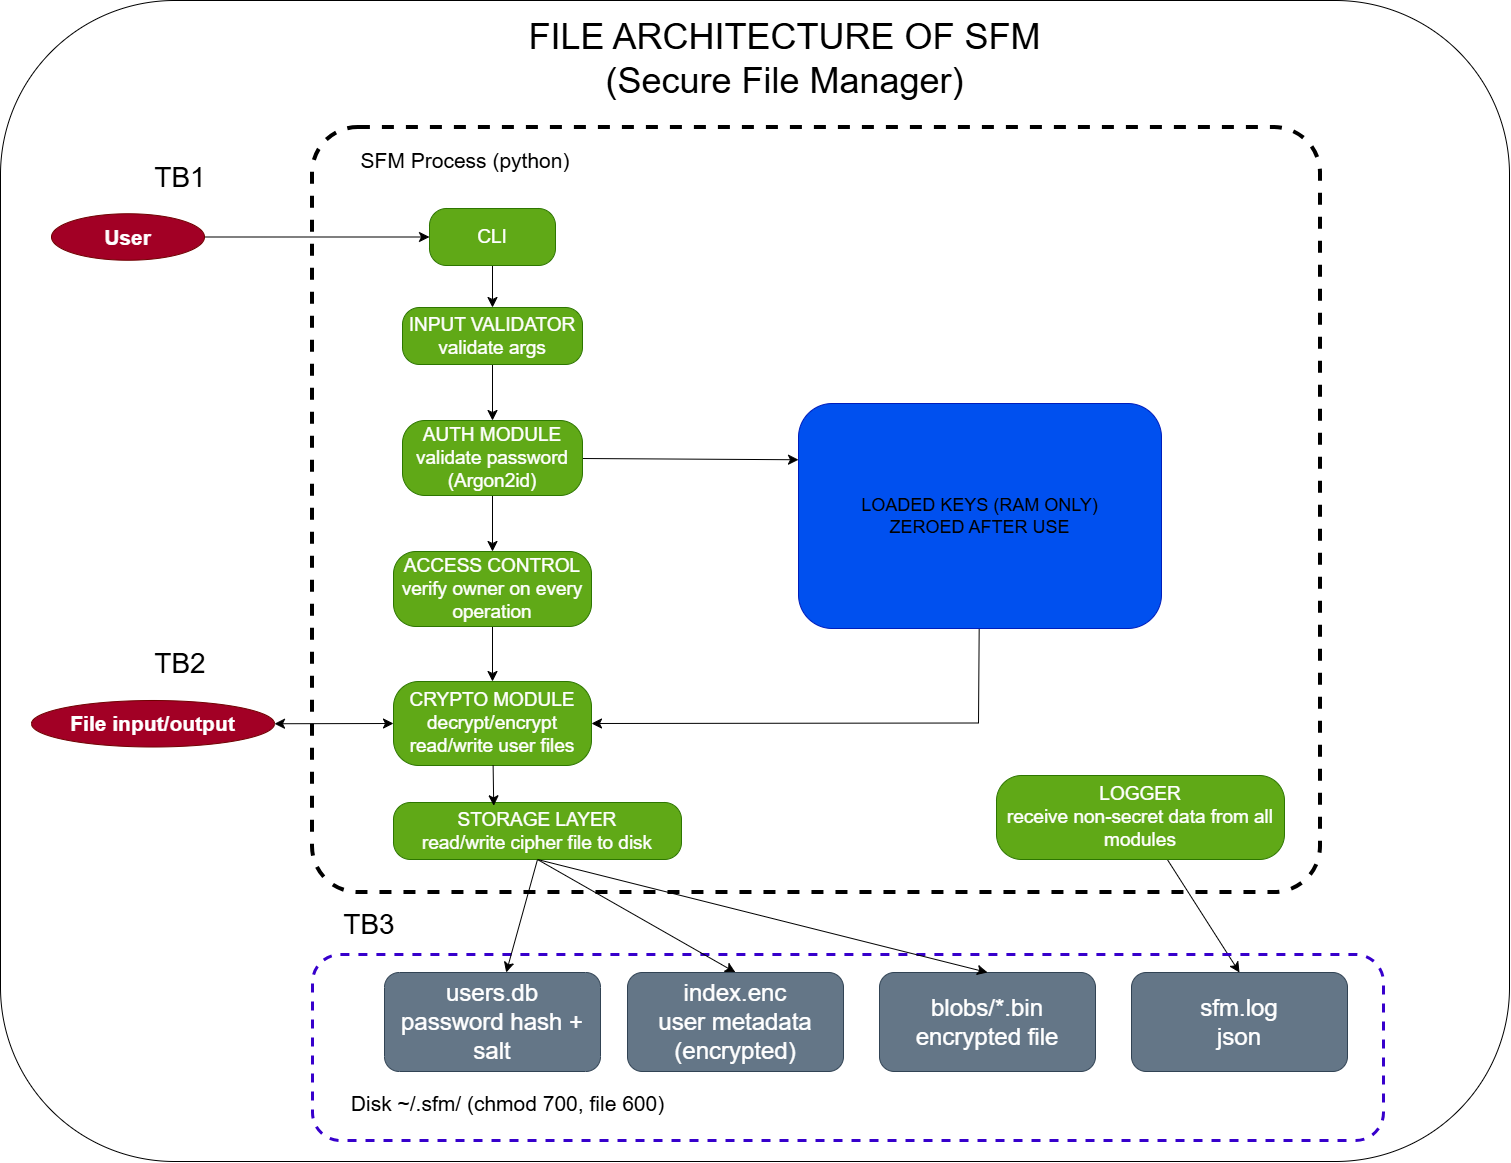

The diagram above was exported from draw.io. Its source (the exported page's mxGraphModel, read from the mxfile embedded in the PNG):
<mxGraphModel dx="1900" dy="1307" grid="1" gridSize="9" guides="1" tooltips="1" connect="1" arrows="1" fold="1" page="1" pageScale="1" pageWidth="827" pageHeight="1169" math="0" shadow="0">
  <root>
    <mxCell id="0" />
    <mxCell id="1" parent="0" />
    <mxCell id="_e2m_A-cBBLwijhjigWb-54" parent="1" style="rounded=1;whiteSpace=wrap;html=1;fillColor=light-dark(#FFFFFF,#1F1F1F);" value="" vertex="1">
      <mxGeometry height="1161" width="1509" x="39" as="geometry" />
    </mxCell>
    <mxCell id="_e2m_A-cBBLwijhjigWb-17" parent="1" style="rounded=1;whiteSpace=wrap;html=1;arcSize=6;fillColor=none;dashed=1;strokeWidth=4;strokeColor=light-dark(#000000,#FF3B64);" value="" vertex="1">
      <mxGeometry height="765" width="1008" x="351" y="127" as="geometry" />
    </mxCell>
    <mxCell id="_e2m_A-cBBLwijhjigWb-48" edge="1" parent="1" source="GQoT5ukVpFYDHnovPcUD-1" style="edgeStyle=none;curved=1;rounded=0;orthogonalLoop=1;jettySize=auto;html=1;fontSize=12;startSize=8;endSize=8;" target="_e2m_A-cBBLwijhjigWb-5">
      <mxGeometry relative="1" as="geometry" />
    </mxCell>
    <mxCell id="GQoT5ukVpFYDHnovPcUD-1" parent="1" style="ellipse;whiteSpace=wrap;html=1;shapeInside=1;fillColor=light-dark(#A20025,#FF3F6B);fontColor=light-dark(#FFFFFF,#FFFFFF);strokeColor=#6F0000;fontSize=21;fontStyle=1;labelBackgroundColor=none;" value="&lt;div&gt;User&lt;/div&gt;" vertex="1">
      <mxGeometry height="46.5" width="153" x="90" y="213.25" as="geometry" />
    </mxCell>
    <mxCell id="_e2m_A-cBBLwijhjigWb-49" edge="1" parent="1" source="_e2m_A-cBBLwijhjigWb-5" style="edgeStyle=none;curved=1;rounded=0;orthogonalLoop=1;jettySize=auto;html=1;fontSize=12;startSize=8;endSize=8;" target="_e2m_A-cBBLwijhjigWb-6">
      <mxGeometry relative="1" as="geometry" />
    </mxCell>
    <mxCell id="_e2m_A-cBBLwijhjigWb-5" parent="1" style="rounded=1;whiteSpace=wrap;html=1;fillColor=#60a917;fontColor=light-dark(#FFFFFF,#FFFFFF);strokeColor=#2D7600;arcSize=30;" value="&lt;font style=&quot;font-size: 19px;&quot;&gt;CLI&lt;/font&gt;" vertex="1">
      <mxGeometry height="57" width="126" x="468" y="208" as="geometry" />
    </mxCell>
    <mxCell id="_e2m_A-cBBLwijhjigWb-50" edge="1" parent="1" source="_e2m_A-cBBLwijhjigWb-6" style="edgeStyle=none;curved=1;rounded=0;orthogonalLoop=1;jettySize=auto;html=1;fontSize=12;startSize=8;endSize=8;" target="_e2m_A-cBBLwijhjigWb-7">
      <mxGeometry relative="1" as="geometry" />
    </mxCell>
    <mxCell id="_e2m_A-cBBLwijhjigWb-6" parent="1" style="rounded=1;whiteSpace=wrap;html=1;fillColor=#60a917;fontColor=light-dark(#FFFFFF,#FFFFFF);strokeColor=#2D7600;arcSize=30;" value="&lt;font style=&quot;font-size: 19px;&quot;&gt;INPUT VALIDATOR&lt;/font&gt;&lt;div&gt;&lt;font style=&quot;font-size: 19px;&quot;&gt;validate args&lt;/font&gt;&lt;/div&gt;" vertex="1">
      <mxGeometry height="57" width="180" x="441" y="307" as="geometry" />
    </mxCell>
    <mxCell id="_e2m_A-cBBLwijhjigWb-38" edge="1" parent="1" source="_e2m_A-cBBLwijhjigWb-7" style="edgeStyle=none;curved=1;rounded=0;orthogonalLoop=1;jettySize=auto;html=1;entryX=0;entryY=0.25;entryDx=0;entryDy=0;fontSize=12;startSize=8;endSize=8;" target="_e2m_A-cBBLwijhjigWb-36">
      <mxGeometry relative="1" as="geometry" />
    </mxCell>
    <mxCell id="_e2m_A-cBBLwijhjigWb-51" edge="1" parent="1" source="_e2m_A-cBBLwijhjigWb-7" style="edgeStyle=none;curved=1;rounded=0;orthogonalLoop=1;jettySize=auto;html=1;fontSize=12;startSize=8;endSize=8;" target="_e2m_A-cBBLwijhjigWb-8">
      <mxGeometry relative="1" as="geometry" />
    </mxCell>
    <mxCell id="_e2m_A-cBBLwijhjigWb-7" parent="1" style="rounded=1;whiteSpace=wrap;html=1;fillColor=#60a917;fontColor=light-dark(#FFFFFF,#FFFFFF);strokeColor=#2D7600;arcSize=30;" value="&lt;font style=&quot;font-size: 19px;&quot;&gt;AUTH MODULE&lt;/font&gt;&lt;div&gt;&lt;font style=&quot;font-size: 19px;&quot;&gt;validate password (Argon2id)&lt;/font&gt;&lt;/div&gt;" vertex="1">
      <mxGeometry height="75" width="180" x="441" y="420" as="geometry" />
    </mxCell>
    <mxCell id="_e2m_A-cBBLwijhjigWb-52" edge="1" parent="1" source="_e2m_A-cBBLwijhjigWb-8" style="edgeStyle=none;curved=1;rounded=0;orthogonalLoop=1;jettySize=auto;html=1;fontSize=12;startSize=8;endSize=8;" target="_e2m_A-cBBLwijhjigWb-11">
      <mxGeometry relative="1" as="geometry" />
    </mxCell>
    <mxCell id="_e2m_A-cBBLwijhjigWb-8" parent="1" style="rounded=1;whiteSpace=wrap;html=1;fillColor=#60a917;fontColor=light-dark(#FFFFFF,#FFFFFF);strokeColor=#2D7600;arcSize=30;" value="&lt;font style=&quot;font-size: 19px;&quot;&gt;ACCESS CONTROL&lt;/font&gt;&lt;div&gt;&lt;font style=&quot;font-size: 19px;&quot;&gt;verify owner on every operation&lt;/font&gt;&lt;/div&gt;" vertex="1">
      <mxGeometry height="75" width="198" x="432" y="551" as="geometry" />
    </mxCell>
    <mxCell id="_e2m_A-cBBLwijhjigWb-11" parent="1" style="rounded=1;whiteSpace=wrap;html=1;fillColor=#60a917;fontColor=light-dark(#FFFFFF,#FFFFFF);strokeColor=#2D7600;arcSize=30;" value="&lt;font style=&quot;font-size: 19px;&quot;&gt;CRYPTO MODULE&lt;/font&gt;&lt;div&gt;&lt;span style=&quot;font-size: 19px;&quot;&gt;decrypt/encrypt&lt;br&gt;&lt;/span&gt;&lt;div&gt;&lt;span style=&quot;font-size: 19px;&quot;&gt;read/write user files&lt;/span&gt;&lt;/div&gt;&lt;/div&gt;" vertex="1">
      <mxGeometry height="84" width="198" x="432" y="681" as="geometry" />
    </mxCell>
    <mxCell id="_e2m_A-cBBLwijhjigWb-14" parent="1" style="text;html=1;whiteSpace=wrap;strokeColor=none;fillColor=none;align=center;verticalAlign=middle;rounded=0;fontSize=21;" value="SFM Process (python)" vertex="1">
      <mxGeometry height="30" width="342" x="333" y="145" as="geometry" />
    </mxCell>
    <mxCell id="_e2m_A-cBBLwijhjigWb-32" edge="1" parent="1" source="_e2m_A-cBBLwijhjigWb-15" style="edgeStyle=none;curved=1;rounded=0;orthogonalLoop=1;jettySize=auto;html=1;entryX=0.5;entryY=0;entryDx=0;entryDy=0;fontSize=12;startSize=8;endSize=8;" target="_e2m_A-cBBLwijhjigWb-30">
      <mxGeometry relative="1" as="geometry" />
    </mxCell>
    <mxCell id="_e2m_A-cBBLwijhjigWb-15" parent="1" style="rounded=1;whiteSpace=wrap;html=1;fillColor=#60a917;fontColor=light-dark(#FFFFFF,#FFFFFF);strokeColor=#2D7600;arcSize=30;" value="&lt;font style=&quot;font-size: 19px;&quot;&gt;LOGGER&lt;/font&gt;&lt;div&gt;&lt;font style=&quot;font-size: 19px;&quot;&gt;receive non-secret data from all modules&lt;/font&gt;&lt;/div&gt;" vertex="1">
      <mxGeometry height="84" width="288" x="1035" y="775" as="geometry" />
    </mxCell>
    <mxCell id="_e2m_A-cBBLwijhjigWb-16" parent="1" style="rounded=1;whiteSpace=wrap;html=1;fillColor=none;strokeColor=light-dark(#3700CC,#FF3B64);dashed=1;strokeWidth=3;fontColor=#ffffff;" value="" vertex="1">
      <mxGeometry height="186" width="1071" x="351" y="954" as="geometry" />
    </mxCell>
    <mxCell id="_e2m_A-cBBLwijhjigWb-18" parent="1" style="text;html=1;whiteSpace=wrap;strokeColor=none;fillColor=none;align=center;verticalAlign=middle;rounded=0;fontSize=21;" value="Disk ~/.sfm/ (chmod 700, file 600)" vertex="1">
      <mxGeometry height="30" width="337" x="378" y="1088" as="geometry" />
    </mxCell>
    <mxCell id="_e2m_A-cBBLwijhjigWb-24" edge="1" parent="1" source="_e2m_A-cBBLwijhjigWb-19" style="edgeStyle=none;curved=1;rounded=0;orthogonalLoop=1;jettySize=auto;html=1;entryX=0;entryY=0.5;entryDx=0;entryDy=0;fontSize=12;startSize=8;endSize=8;startArrow=classic;startFill=1;" target="_e2m_A-cBBLwijhjigWb-11">
      <mxGeometry relative="1" as="geometry" />
    </mxCell>
    <mxCell id="_e2m_A-cBBLwijhjigWb-19" parent="1" style="ellipse;whiteSpace=wrap;html=1;shapeInside=1;fillColor=light-dark(#A20025,#FF3F6B);fontColor=light-dark(#FFFFFF,#FFFFFF);strokeColor=#6F0000;fontSize=21;fontStyle=1;labelBackgroundColor=none;" value="&lt;div&gt;File input/output&lt;/div&gt;" vertex="1">
      <mxGeometry height="46.5" width="243" x="70" y="700" as="geometry" />
    </mxCell>
    <mxCell id="_e2m_A-cBBLwijhjigWb-33" edge="1" parent="1" source="_e2m_A-cBBLwijhjigWb-25" style="edgeStyle=none;curved=1;rounded=0;orthogonalLoop=1;jettySize=auto;html=1;fontSize=12;startSize=8;endSize=8;exitX=0.5;exitY=1;exitDx=0;exitDy=0;" target="_e2m_A-cBBLwijhjigWb-26">
      <mxGeometry relative="1" as="geometry" />
    </mxCell>
    <mxCell id="_e2m_A-cBBLwijhjigWb-34" edge="1" parent="1" source="_e2m_A-cBBLwijhjigWb-25" style="edgeStyle=none;curved=1;rounded=0;orthogonalLoop=1;jettySize=auto;html=1;entryX=0.5;entryY=0;entryDx=0;entryDy=0;fontSize=12;startSize=8;endSize=8;exitX=0.5;exitY=1;exitDx=0;exitDy=0;" target="_e2m_A-cBBLwijhjigWb-27">
      <mxGeometry relative="1" as="geometry" />
    </mxCell>
    <mxCell id="_e2m_A-cBBLwijhjigWb-25" parent="1" style="rounded=1;whiteSpace=wrap;html=1;fillColor=#60a917;fontColor=light-dark(#FFFFFF,#FFFFFF);strokeColor=#2D7600;arcSize=30;" value="&lt;font style=&quot;font-size: 19px;&quot;&gt;STORAGE LAYER&lt;/font&gt;&lt;div&gt;&lt;span style=&quot;font-size: 19px;&quot;&gt;read/write&amp;nbsp;&lt;/span&gt;&lt;span style=&quot;background-color: transparent;&quot;&gt;&lt;span style=&quot;font-size: 19px;&quot;&gt;cipher file&lt;/span&gt;&lt;/span&gt;&lt;span style=&quot;font-size: 19px; background-color: transparent;&quot;&gt;&amp;nbsp;to disk&lt;/span&gt;&lt;/div&gt;" vertex="1">
      <mxGeometry height="57" width="288" x="432" y="802" as="geometry" />
    </mxCell>
    <mxCell id="_e2m_A-cBBLwijhjigWb-26" parent="1" style="rounded=1;whiteSpace=wrap;html=1;fillColor=#647687;fontColor=light-dark(#FFFFFF,#FFFFFF);strokeColor=light-dark(#314354,#FFFFFF);" value="&lt;font style=&quot;font-size: 24px;&quot;&gt;users.db&lt;/font&gt;&lt;div&gt;&lt;span style=&quot;font-size: 24px;&quot;&gt;password hash + salt&lt;/span&gt;&lt;/div&gt;" vertex="1">
      <mxGeometry height="99" width="216" x="423" y="972" as="geometry" />
    </mxCell>
    <mxCell id="_e2m_A-cBBLwijhjigWb-27" parent="1" style="rounded=1;whiteSpace=wrap;html=1;fillColor=#647687;fontColor=light-dark(#FFFFFF,#FFFFFF);strokeColor=light-dark(#314354,#FFFFFF);" value="&lt;font style=&quot;font-size: 24px;&quot;&gt;index.enc&lt;/font&gt;&lt;div&gt;&lt;font style=&quot;font-size: 24px;&quot;&gt;user metadata&lt;/font&gt;&lt;/div&gt;&lt;div&gt;&lt;font style=&quot;font-size: 24px;&quot;&gt;(encrypted)&lt;/font&gt;&lt;/div&gt;" vertex="1">
      <mxGeometry height="99" width="216" x="666" y="972" as="geometry" />
    </mxCell>
    <mxCell id="_e2m_A-cBBLwijhjigWb-28" parent="1" style="rounded=1;whiteSpace=wrap;html=1;fillColor=#647687;fontColor=light-dark(#FFFFFF,#FFFFFF);strokeColor=light-dark(#314354,#FFFFFF);" value="&lt;font style=&quot;font-size: 24px;&quot;&gt;blobs/*.bin&lt;/font&gt;&lt;div&gt;&lt;font style=&quot;&quot;&gt;&lt;span style=&quot;font-size: 24px;&quot;&gt;encrypted file&lt;/span&gt;&lt;/font&gt;&lt;/div&gt;" vertex="1">
      <mxGeometry height="99" width="216" x="918" y="972" as="geometry" />
    </mxCell>
    <mxCell id="_e2m_A-cBBLwijhjigWb-30" parent="1" style="rounded=1;whiteSpace=wrap;html=1;fillColor=#647687;fontColor=light-dark(#FFFFFF,#FFFFFF);strokeColor=light-dark(#314354,#FFFFFF);" value="&lt;font style=&quot;font-size: 24px;&quot;&gt;sfm.log&lt;/font&gt;&lt;div&gt;&lt;span style=&quot;font-size: 24px;&quot;&gt;json&lt;/span&gt;&lt;/div&gt;" vertex="1">
      <mxGeometry height="99" width="216" x="1170" y="972" as="geometry" />
    </mxCell>
    <mxCell id="_e2m_A-cBBLwijhjigWb-46" edge="1" parent="1" source="_e2m_A-cBBLwijhjigWb-36" style="edgeStyle=none;curved=0;rounded=0;orthogonalLoop=1;jettySize=auto;html=1;entryX=1;entryY=0.5;entryDx=0;entryDy=0;fontSize=12;startSize=8;endSize=8;" target="_e2m_A-cBBLwijhjigWb-11">
      <mxGeometry relative="1" as="geometry">
        <Array as="points">
          <mxPoint x="1017" y="722.5" />
        </Array>
      </mxGeometry>
    </mxCell>
    <mxCell id="_e2m_A-cBBLwijhjigWb-36" parent="1" style="rounded=1;whiteSpace=wrap;html=1;fillColor=#0050ef;fontColor=#ffffff;strokeColor=#001DBC;fontSize=18;" value="&lt;span style=&quot;color: light-dark(rgb(0, 0, 0), rgb(255, 255, 255));&quot;&gt;LOADED KEYS (RAM ONLY)&lt;/span&gt;&lt;div&gt;&lt;span style=&quot;color: light-dark(rgb(0, 0, 0), rgb(255, 255, 255));&quot;&gt;ZEROED AFTER USE&lt;/span&gt;&lt;/div&gt;" vertex="1">
      <mxGeometry height="225" width="363" x="837" y="403" as="geometry" />
    </mxCell>
    <mxCell id="_e2m_A-cBBLwijhjigWb-47" parent="1" style="text;html=1;whiteSpace=wrap;strokeColor=none;fillColor=none;align=center;verticalAlign=middle;rounded=0;fontSize=36;rotation=0;" value="FILE ARCHITECTURE OF SFM (Secure File Manager)" vertex="1">
      <mxGeometry height="30" width="621" x="513" y="43" as="geometry" />
    </mxCell>
    <mxCell id="_e2m_A-cBBLwijhjigWb-53" edge="1" parent="1" source="_e2m_A-cBBLwijhjigWb-11" style="edgeStyle=none;curved=1;rounded=0;orthogonalLoop=1;jettySize=auto;html=1;entryX=0.348;entryY=0.058;entryDx=0;entryDy=0;entryPerimeter=0;fontSize=12;startSize=8;endSize=8;" target="_e2m_A-cBBLwijhjigWb-25">
      <mxGeometry relative="1" as="geometry" />
    </mxCell>
    <mxCell id="_e2m_A-cBBLwijhjigWb-56" parent="1" style="text;html=1;whiteSpace=wrap;strokeColor=none;fillColor=none;align=center;verticalAlign=middle;rounded=0;fontSize=28;" value="TB1" vertex="1">
      <mxGeometry height="30" width="60" x="189" y="162" as="geometry" />
    </mxCell>
    <mxCell id="_e2m_A-cBBLwijhjigWb-57" parent="1" style="text;html=1;whiteSpace=wrap;strokeColor=none;fillColor=none;align=center;verticalAlign=middle;rounded=0;fontSize=28;" value="TB2" vertex="1">
      <mxGeometry height="30" width="60" x="189" y="648" as="geometry" />
    </mxCell>
    <mxCell id="_e2m_A-cBBLwijhjigWb-59" edge="1" parent="1" source="_e2m_A-cBBLwijhjigWb-25" style="edgeStyle=none;curved=1;rounded=0;orthogonalLoop=1;jettySize=auto;html=1;entryX=0.5;entryY=0;entryDx=0;entryDy=0;fontSize=12;startSize=8;endSize=8;exitX=0.5;exitY=1;exitDx=0;exitDy=0;" target="_e2m_A-cBBLwijhjigWb-28" value="">
      <mxGeometry relative="1" as="geometry">
        <mxPoint x="576" y="859" as="sourcePoint" />
        <mxPoint x="1026" y="972" as="targetPoint" />
      </mxGeometry>
    </mxCell>
    <mxCell id="_e2m_A-cBBLwijhjigWb-58" parent="1" style="text;html=1;whiteSpace=wrap;strokeColor=none;fillColor=none;align=center;verticalAlign=middle;rounded=0;fontSize=28;" value="TB3" vertex="1">
      <mxGeometry height="30" width="60" x="378" y="909" as="geometry" />
    </mxCell>
  </root>
</mxGraphModel>